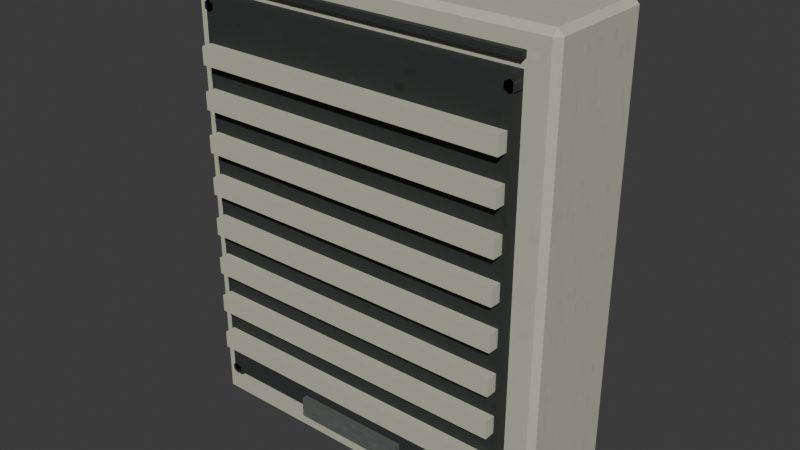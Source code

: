# Source: wall_speaker_institutional.blend  (saved by Blender 4.3.34; exported with 4.5.12 LTS)
import bpy
from mathutils import Matrix  # noqa: F401  (used for matrix-valued properties, if any)

bpy.ops.wm.read_factory_settings(use_empty=True)
scene = bpy.context.scene
scene.name = 'Scene'

# ---- collections
col_collection = bpy.data.collections.new('Collection'); scene.collection.children.link(col_collection)

# ---- images (referenced by path relative to the original .blend; pixels are not part of the script)
import os
ASSET_DIR = os.environ.get("B2B_ASSET_DIR", "")  # directory of the original .blend (textures are referenced by path, not embedded)
HERE = os.path.dirname(os.path.abspath(__file__))  # packed textures are extracted next to this script under _unpacked/

def load_image(name, relpath, width, height, colorspace="sRGB"):
    """Load a texture the original file referenced (path relative to the .blend, or extracted next to this script)."""
    p = next((c for c in (os.path.join(HERE, relpath), os.path.join(ASSET_DIR, relpath)) if relpath and os.path.exists(c)), "")
    if p:
        img = bpy.data.images.load(p, check_existing=True)
        img.name = name
    else:  # same state as the original file: an image datablock whose file is absent (Cycles renders it pink)
        img = bpy.data.images.new(name, width, height)
        img.source = "FILE"
        img.filepath = "//" + (relpath or name)
    img.colorspace_settings.name = colorspace
    return img
img_liminal_utility_256_png = load_image('liminal_utility_256.png', '_unpacked/liminal_utility_256.6681fb18.png', 256, 256, 'sRGB')

# ---- materials (node trees are filled in below, after node groups)
mat_paint_cream_022 = bpy.data.materials.new('paint_cream.022')
mat_charcoal_022 = bpy.data.materials.new('charcoal.022')
mat_brushed_022 = bpy.data.materials.new('brushed.022')

# ---- material node trees
mat_paint_cream_022.use_nodes = True; mat_paint_cream_022.node_tree.nodes.clear()
_N = mat_paint_cream_022.node_tree.nodes; _L = mat_paint_cream_022.node_tree.links
n0 = _N.new('ShaderNodeBsdfPrincipled'); n0.name = 'Principled BSDF'; n0.location = (10, 300)
n0.inputs[2].default_value = 0.82
n1 = _N.new('ShaderNodeOutputMaterial'); n1.name = 'Material Output'; n1.location = (300, 300)
n2 = _N.new('ShaderNodeTexImage'); n2.name = 'Image Texture'; n2.location = (0, 0)
n2.image = img_liminal_utility_256_png
n2.interpolation = 'Closest'
_L.new(n0.outputs[0], n1.inputs[0])
_L.new(n2.outputs[0], n0.inputs[0])
n1.is_active_output = True
mat_charcoal_022.use_nodes = True; mat_charcoal_022.node_tree.nodes.clear()
_N = mat_charcoal_022.node_tree.nodes; _L = mat_charcoal_022.node_tree.links
n0 = _N.new('ShaderNodeBsdfPrincipled'); n0.name = 'Principled BSDF'; n0.location = (10, 300)
n0.inputs[2].default_value = 0.82
n1 = _N.new('ShaderNodeOutputMaterial'); n1.name = 'Material Output'; n1.location = (300, 300)
n2 = _N.new('ShaderNodeTexImage'); n2.name = 'Image Texture'; n2.location = (0, 0)
n2.image = img_liminal_utility_256_png
n2.interpolation = 'Closest'
_L.new(n0.outputs[0], n1.inputs[0])
_L.new(n2.outputs[0], n0.inputs[0])
n1.is_active_output = True
mat_brushed_022.use_nodes = True; mat_brushed_022.node_tree.nodes.clear()
_N = mat_brushed_022.node_tree.nodes; _L = mat_brushed_022.node_tree.links
n0 = _N.new('ShaderNodeBsdfPrincipled'); n0.name = 'Principled BSDF'; n0.location = (10, 300)
n0.inputs[1].default_value = 0.55
n0.inputs[2].default_value = 0.48
n1 = _N.new('ShaderNodeOutputMaterial'); n1.name = 'Material Output'; n1.location = (300, 300)
n2 = _N.new('ShaderNodeTexImage'); n2.name = 'Image Texture'; n2.location = (0, 0)
n2.image = img_liminal_utility_256_png
n2.interpolation = 'Closest'
_L.new(n0.outputs[0], n1.inputs[0])
_L.new(n2.outputs[0], n0.inputs[0])
n1.is_active_output = True

# ---- world
world_world = bpy.data.worlds.new('World'); scene.world = world_world
world_world.use_nodes = True; world_world.node_tree.nodes.clear()
_N = world_world.node_tree.nodes; _L = world_world.node_tree.links
n0 = _N.new('ShaderNodeOutputWorld'); n0.name = 'World Output'; n0.location = (300, 300)
n1 = _N.new('ShaderNodeBackground'); n1.name = 'Background'; n1.location = (10, 300)
n1.inputs[0].default_value = (0.05088, 0.05088, 0.05088, 1.0)
_L.new(n1.outputs[0], n0.inputs[0])
n0.is_active_output = True
world_world.color = (0.05088, 0.05088, 0.05088)
world_world.sun_shadow_jitter_overblur = 0.0

# ---- meshes
me_cube_415 = bpy.data.meshes.new('Cube.415')
me_cube_415.from_pydata([(-0.126, -0.03475, 0.0), (-0.126, -0.03875, 0.004), (-0.13, -0.03475, 0.004), (-0.126, -0.03875, 0.316), (-0.126, -0.03475, 0.32), (-0.13, -0.03475, 0.316), (-0.126, 0.03725, 0.0), (-0.13, 0.03725, 0.004), (-0.126, 0.04125, 0.004), (-0.126, 0.03725, 0.32), (-0.126, 0.04125, 0.316), (-0.13, 0.03725, 0.316), (0.126, -0.03475, 0.0), (0.13, -0.03475, 0.004), (0.126, -0.03875, 0.004), (0.126, -0.03475, 0.32), (0.126, -0.03875, 0.316), (0.13, -0.03475, 0.316), (0.126, 0.03725, 0.0), (0.126, 0.04125, 0.004), (0.13, 0.03725, 0.004), (0.126, 0.03725, 0.32), (0.13, 0.03725, 0.316), (0.126, 0.04125, 0.316), (-0.111, -0.04775, 0.029), (-0.111, -0.04775, 0.297), (-0.111, -0.03575, 0.029), (-0.111, -0.03575, 0.297), (0.111, -0.04775, 0.029), (0.111, -0.04775, 0.297), (0.111, -0.03575, 0.029), (0.111, -0.03575, 0.297), (-0.109, -0.05525, 0.052), (-0.109, -0.05525, 0.064), (-0.109, -0.04625, 0.052), (-0.109, -0.04625, 0.064), (0.109, -0.05525, 0.052), (0.109, -0.05525, 0.064), (0.109, -0.04625, 0.052), (0.109, -0.04625, 0.064), (-0.109, -0.05525, 0.081), (-0.109, -0.05525, 0.093), (-0.109, -0.04625, 0.081), (-0.109, -0.04625, 0.093), (0.109, -0.05525, 0.081), (0.109, -0.05525, 0.093), (0.109, -0.04625, 0.081), (0.109, -0.04625, 0.093), (-0.109, -0.05525, 0.11), (-0.109, -0.05525, 0.122), (-0.109, -0.04625, 0.11), (-0.109, -0.04625, 0.122), (0.109, -0.05525, 0.11), (0.109, -0.05525, 0.122), (0.109, -0.04625, 0.11), (0.109, -0.04625, 0.122), (-0.109, -0.05525, 0.139), (-0.109, -0.05525, 0.151), (-0.109, -0.04625, 0.139), (-0.109, -0.04625, 0.151), (0.109, -0.05525, 0.139), (0.109, -0.05525, 0.151), (0.109, -0.04625, 0.139), (0.109, -0.04625, 0.151), (-0.109, -0.05525, 0.168), (-0.109, -0.05525, 0.18), (-0.109, -0.04625, 0.168), (-0.109, -0.04625, 0.18), (0.109, -0.05525, 0.168), (0.109, -0.05525, 0.18), (0.109, -0.04625, 0.168), (0.109, -0.04625, 0.18), (-0.109, -0.05525, 0.197), (-0.109, -0.05525, 0.209), (-0.109, -0.04625, 0.197), (-0.109, -0.04625, 0.209), (0.109, -0.05525, 0.197), (0.109, -0.05525, 0.209), (0.109, -0.04625, 0.197), (0.109, -0.04625, 0.209), (-0.109, -0.05525, 0.226), (-0.109, -0.05525, 0.238), (-0.109, -0.04625, 0.226), (-0.109, -0.04625, 0.238), (0.109, -0.05525, 0.226), (0.109, -0.05525, 0.238), (0.109, -0.04625, 0.226), (0.109, -0.04625, 0.238), (-0.109, -0.05525, 0.255), (-0.109, -0.05525, 0.267), (-0.109, -0.04625, 0.255), (-0.109, -0.04625, 0.267), (0.109, -0.05525, 0.255), (0.109, -0.05525, 0.267), (0.109, -0.04625, 0.255), (0.109, -0.04625, 0.267), (-0.04, -0.05275, 0.025), (-0.04, -0.05275, 0.039), (-0.04, -0.04875, 0.025), (-0.04, -0.04875, 0.039), (0.04, -0.05275, 0.025), (0.04, -0.05275, 0.039), (0.04, -0.04875, 0.025), (0.04, -0.04875, 0.039), (-0.109, -0.04175, 0.034), (-0.109, -0.04775, 0.034), (-0.1055, -0.04175, 0.032), (-0.1055, -0.04775, 0.032), (-0.1055, -0.04175, 0.028), (-0.1055, -0.04775, 0.028), (-0.109, -0.04175, 0.026), (-0.109, -0.04775, 0.026), (-0.1125, -0.04175, 0.028), (-0.1125, -0.04775, 0.028), (-0.1125, -0.04175, 0.032), (-0.1125, -0.04775, 0.032), (-0.109, -0.04175, 0.294), (-0.109, -0.04775, 0.294), (-0.1055, -0.04175, 0.292), (-0.1055, -0.04775, 0.292), (-0.1055, -0.04175, 0.288), (-0.1055, -0.04775, 0.288), (-0.109, -0.04175, 0.286), (-0.109, -0.04775, 0.286), (-0.1125, -0.04175, 0.288), (-0.1125, -0.04775, 0.288), (-0.1125, -0.04175, 0.292), (-0.1125, -0.04775, 0.292), (0.109, -0.04175, 0.034), (0.109, -0.04775, 0.034), (0.1125, -0.04175, 0.032), (0.1125, -0.04775, 0.032), (0.1125, -0.04175, 0.028), (0.1125, -0.04775, 0.028), (0.109, -0.04175, 0.026), (0.109, -0.04775, 0.026), (0.1055, -0.04175, 0.028), (0.1055, -0.04775, 0.028), (0.1055, -0.04175, 0.032), (0.1055, -0.04775, 0.032), (0.109, -0.04175, 0.294), (0.109, -0.04775, 0.294), (0.1125, -0.04175, 0.292), (0.1125, -0.04775, 0.292), (0.1125, -0.04175, 0.288), (0.1125, -0.04775, 0.288), (0.109, -0.04175, 0.286), (0.109, -0.04775, 0.286), (0.1055, -0.04175, 0.288), (0.1055, -0.04775, 0.288), (0.1055, -0.04175, 0.292), (0.1055, -0.04775, 0.292), (-0.08, 0.04125, 0.07), (-0.08, 0.04125, 0.27), (-0.08, 0.05525, 0.07), (-0.08, 0.05525, 0.27), (0.08, 0.04125, 0.07), (0.08, 0.04125, 0.27), (0.08, 0.05525, 0.07), (0.08, 0.05525, 0.27), (-0.112, -0.04275, 0.303), (-0.112, -0.04275, 0.307), (-0.112, -0.03875, 0.303), (-0.112, -0.03875, 0.307), (0.112, -0.04275, 0.303), (0.112, -0.04275, 0.307), (0.112, -0.03875, 0.303), (0.112, -0.03875, 0.307)], [], [(16, 1, 14), (22, 13, 20), (9, 15, 21), (5, 7, 2), (10, 19, 8), (0, 1, 2), (3, 4, 5), (6, 7, 8), (9, 10, 11), (12, 13, 14), (15, 16, 17), (18, 19, 20), (21, 22, 23), (0, 7, 6), (3, 2, 1), (9, 5, 4), (8, 11, 10), (6, 19, 18), (21, 10, 9), (20, 23, 22), (18, 13, 12), (15, 22, 21), (14, 17, 16), (12, 1, 0), (4, 16, 15), (18, 0, 6), (25, 26, 24), (27, 30, 26), (31, 28, 30), (29, 24, 28), (30, 24, 26), (27, 29, 31), (33, 34, 32), (35, 38, 34), (39, 36, 38), (37, 32, 36), (38, 32, 34), (35, 37, 39), (41, 42, 40), (43, 46, 42), (47, 44, 46), (45, 40, 44), (46, 40, 42), (43, 45, 47), (49, 50, 48), (51, 54, 50), (55, 52, 54), (53, 48, 52), (54, 48, 50), (51, 53, 55), (57, 58, 56), (59, 62, 58), (63, 60, 62), (61, 56, 60), (62, 56, 58), (59, 61, 63), (65, 66, 64), (67, 70, 66), (71, 68, 70), (69, 64, 68), (70, 64, 66), (67, 69, 71), (73, 74, 72), (75, 78, 74), (79, 76, 78), (77, 72, 76), (78, 72, 74), (75, 77, 79), (81, 82, 80), (83, 86, 82), (87, 84, 86), (85, 80, 84), (86, 80, 82), (83, 85, 87), (89, 90, 88), (91, 94, 90), (95, 92, 94), (93, 88, 92), (94, 88, 90), (91, 93, 95), (97, 98, 96), (99, 102, 98), (103, 100, 102), (101, 96, 100), (102, 96, 98), (99, 101, 103), (105, 106, 104), (107, 108, 106), (109, 110, 108), (111, 112, 110), (111, 109, 105), (113, 114, 112), (115, 104, 114), (110, 112, 114), (117, 118, 116), (119, 120, 118), (121, 122, 120), (123, 124, 122), (123, 121, 117), (125, 126, 124), (127, 116, 126), (122, 124, 126), (129, 130, 128), (131, 132, 130), (133, 134, 132), (135, 136, 134), (135, 133, 129), (137, 138, 136), (139, 128, 138), (134, 136, 138), (141, 142, 140), (143, 144, 142), (145, 146, 144), (147, 148, 146), (147, 145, 141), (149, 150, 148), (151, 140, 150), (146, 148, 150), (153, 154, 152), (155, 158, 154), (159, 156, 158), (157, 152, 156), (158, 152, 154), (155, 157, 159), (161, 162, 160), (163, 166, 162), (167, 164, 166), (165, 160, 164), (166, 160, 162), (163, 165, 167), (16, 3, 1), (22, 17, 13), (9, 4, 15), (5, 11, 7), (10, 23, 19), (0, 2, 7), (3, 5, 2), (9, 11, 5), (8, 7, 11), (6, 8, 19), (21, 23, 10), (20, 19, 23), (18, 20, 13), (15, 17, 22), (14, 13, 17), (12, 14, 1), (4, 3, 16), (18, 12, 0), (25, 27, 26), (27, 31, 30), (31, 29, 28), (29, 25, 24), (30, 28, 24), (27, 25, 29), (33, 35, 34), (35, 39, 38), (39, 37, 36), (37, 33, 32), (38, 36, 32), (35, 33, 37), (41, 43, 42), (43, 47, 46), (47, 45, 44), (45, 41, 40), (46, 44, 40), (43, 41, 45), (49, 51, 50), (51, 55, 54), (55, 53, 52), (53, 49, 48), (54, 52, 48), (51, 49, 53), (57, 59, 58), (59, 63, 62), (63, 61, 60), (61, 57, 56), (62, 60, 56), (59, 57, 61), (65, 67, 66), (67, 71, 70), (71, 69, 68), (69, 65, 64), (70, 68, 64), (67, 65, 69), (73, 75, 74), (75, 79, 78), (79, 77, 76), (77, 73, 72), (78, 76, 72), (75, 73, 77), (81, 83, 82), (83, 87, 86), (87, 85, 84), (85, 81, 80), (86, 84, 80), (83, 81, 85), (89, 91, 90), (91, 95, 94), (95, 93, 92), (93, 89, 88), (94, 92, 88), (91, 89, 93), (97, 99, 98), (99, 103, 102), (103, 101, 100), (101, 97, 96), (102, 100, 96), (99, 97, 101), (105, 107, 106), (107, 109, 108), (109, 111, 110), (111, 113, 112), (109, 107, 105), (105, 115, 113), (113, 111, 105), (113, 115, 114), (115, 105, 104), (114, 104, 110), (104, 106, 110), (106, 108, 110), (117, 119, 118), (119, 121, 120), (121, 123, 122), (123, 125, 124), (121, 119, 117), (117, 127, 125), (125, 123, 117), (125, 127, 126), (127, 117, 116), (126, 116, 122), (116, 118, 122), (118, 120, 122), (129, 131, 130), (131, 133, 132), (133, 135, 134), (135, 137, 136), (133, 131, 129), (129, 139, 137), (137, 135, 129), (137, 139, 138), (139, 129, 128), (138, 128, 134), (128, 130, 134), (130, 132, 134), (141, 143, 142), (143, 145, 144), (145, 147, 146), (147, 149, 148), (145, 143, 141), (141, 151, 149), (149, 147, 141), (149, 151, 150), (151, 141, 140), (150, 140, 146), (140, 142, 146), (142, 144, 146), (153, 155, 154), (155, 159, 158), (159, 157, 156), (157, 153, 152), (158, 156, 152), (155, 153, 157), (161, 163, 162), (163, 167, 166), (167, 165, 164), (165, 161, 160), (166, 164, 160), (163, 161, 165)])
me_cube_415.polygons.foreach_set('material_index', [0, 0, 0, 0, 0, 0, 0, 0, 0, 0, 0, 0, 0, 0, 0, 0, 0, 0, 0, 0, 0, 0, 0, 0, 0, 0, 1, 1, 1, 1, 1, 1, 0, 0, 0, 0, 0, 0, 0, 0, 0, 0, 0, 0, 0, 0, 0, 0, 0, 0, 0, 0, 0, 0, 0, 0, 0, 0, 0, 0, 0, 0, 0, 0, 0, 0, 0, 0, 0, 0, 0, 0, 0, 0, 0, 0, 0, 0, 0, 0, 2, 2, 2, 2, 2, 2, 1, 1, 1, 1, 1, 1, 1, 1, 1, 1, 1, 1, 1, 1, 1, 1, 1, 1, 1, 1, 1, 1, 1, 1, 1, 1, 1, 1, 1, 1, 1, 1, 2, 2, 2, 2, 2, 2, 1, 1, 1, 1, 1, 1, 0, 0, 0, 0, 0, 0, 0, 0, 0, 0, 0, 0, 0, 0, 0, 0, 0, 0, 1, 1, 1, 1, 1, 1, 0, 0, 0, 0, 0, 0, 0, 0, 0, 0, 0, 0, 0, 0, 0, 0, 0, 0, 0, 0, 0, 0, 0, 0, 0, 0, 0, 0, 0, 0, 0, 0, 0, 0, 0, 0, 0, 0, 0, 0, 0, 0, 0, 0, 0, 0, 0, 0, 2, 2, 2, 2, 2, 2, 1, 1, 1, 1, 1, 1, 1, 1, 1, 1, 1, 1, 1, 1, 1, 1, 1, 1, 1, 1, 1, 1, 1, 1, 1, 1, 1, 1, 1, 1, 1, 1, 1, 1, 1, 1, 1, 1, 1, 1, 1, 1, 1, 1, 1, 1, 1, 1, 2, 2, 2, 2, 2, 2, 1, 1, 1, 1, 1, 1])
_uv = me_cube_415.uv_layers.new(name='UVMap')
_uv.uv.foreach_set('vector', [0.7362, 0.9862, 0.5138, 0.7638, 0.7362, 0.7638, 0.7362, 0.9862, 0.5138, 0.7638, 0.7362, 0.7638, 0.5138, 0.9862, 0.7362, 0.7638, 0.7362, 0.9862, 0.5138, 0.9862, 0.7362, 0.7638, 0.5138, 0.7638, 0.5138, 0.9862, 0.7362, 0.7638, 0.5138, 0.7638, 0.7362, 0.9862, 0.7362, 0.7638, 0.5138, 0.9862, 0.7362, 0.7638, 0.7362, 0.9862, 0.5138, 0.9862, 0.7362, 0.7638, 0.5138, 0.7638, 0.7362, 0.9862, 0.7362, 0.7638, 0.7362, 0.9862, 0.5138, 0.7638, 0.5138, 0.9862, 0.7362, 0.9862, 0.5138, 0.7638, 0.5138, 0.9862, 0.5138, 0.7638, 0.7362, 0.9862, 0.5138, 0.7638, 0.5138, 0.9862, 0.7362, 0.7638, 0.5138, 0.7638, 0.7362, 0.7638, 0.5138, 0.9862, 0.7362, 0.7638, 0.5138, 0.9862, 0.7362, 0.9862, 0.5138, 0.9862, 0.7362, 0.7638, 0.5138, 0.7638, 0.7362, 0.9862, 0.5138, 0.7638, 0.7362, 0.7638, 0.7362, 0.7638, 0.5138, 0.9862, 0.7362, 0.9862, 0.5138, 0.7638, 0.7362, 0.9862, 0.7362, 0.7638, 0.7362, 0.7638, 0.5138, 0.9862, 0.5138, 0.7638, 0.5138, 0.7638, 0.7362, 0.9862, 0.5138, 0.9862, 0.5138, 0.9862, 0.7362, 0.7638, 0.5138, 0.7638, 0.5138, 0.7638, 0.7362, 0.9862, 0.5138, 0.9862, 0.5138, 0.7638, 0.7362, 0.9862, 0.5138, 0.9862, 0.7362, 0.9862, 0.5138, 0.7638, 0.5138, 0.9862, 0.5138, 0.9862, 0.7362, 0.7638, 0.7362, 0.9862, 0.7362, 0.9862, 0.5138, 0.7638, 0.5138, 0.9862, 0.2637, 0.9862, 0.4863, 0.7638, 0.2637, 0.7638, 0.2637, 0.9862, 0.4863, 0.7638, 0.2637, 0.7638, 0.4863, 0.9862, 0.2637, 0.7638, 0.4863, 0.7638, 0.4863, 0.9862, 0.2637, 0.7638, 0.4863, 0.7638, 0.4863, 0.9862, 0.2637, 0.7638, 0.2637, 0.9862, 0.2637, 0.9862, 0.4863, 0.7638, 0.4863, 0.9862, 0.5138, 0.9862, 0.7362, 0.7638, 0.5138, 0.7638, 0.5138, 0.9862, 0.7362, 0.7638, 0.5138, 0.7638, 0.7362, 0.9862, 0.5138, 0.7638, 0.7362, 0.7638, 0.7362, 0.9862, 0.5138, 0.7638, 0.7362, 0.7638, 0.7362, 0.9862, 0.5138, 0.7638, 0.5138, 0.9862, 0.5138, 0.9862, 0.7362, 0.7638, 0.7362, 0.9862, 0.5138, 0.9862, 0.7362, 0.7638, 0.5138, 0.7638, 0.5138, 0.9862, 0.7362, 0.7638, 0.5138, 0.7638, 0.7362, 0.9862, 0.5138, 0.7638, 0.7362, 0.7638, 0.7362, 0.9862, 0.5138, 0.7638, 0.7362, 0.7638, 0.7362, 0.9862, 0.5138, 0.7638, 0.5138, 0.9862, 0.5138, 0.9862, 0.7362, 0.7638, 0.7362, 0.9862, 0.5138, 0.9862, 0.7362, 0.7638, 0.5138, 0.7638, 0.5138, 0.9862, 0.7362, 0.7638, 0.5138, 0.7638, 0.7362, 0.9862, 0.5138, 0.7638, 0.7362, 0.7638, 0.7362, 0.9862, 0.5138, 0.7638, 0.7362, 0.7638, 0.7362, 0.9862, 0.5138, 0.7638, 0.5138, 0.9862, 0.5138, 0.9862, 0.7362, 0.7638, 0.7362, 0.9862, 0.5138, 0.9862, 0.7362, 0.7638, 0.5138, 0.7638, 0.5138, 0.9862, 0.7362, 0.7638, 0.5138, 0.7638, 0.7362, 0.9862, 0.5138, 0.7638, 0.7362, 0.7638, 0.7362, 0.9862, 0.5138, 0.7638, 0.7362, 0.7638, 0.7362, 0.9862, 0.5138, 0.7638, 0.5138, 0.9862, 0.5138, 0.9862, 0.7362, 0.7638, 0.7362, 0.9862, 0.5138, 0.9862, 0.7362, 0.7638, 0.5138, 0.7638, 0.5138, 0.9862, 0.7362, 0.7638, 0.5138, 0.7638, 0.7362, 0.9862, 0.5138, 0.7638, 0.7362, 0.7638, 0.7362, 0.9862, 0.5138, 0.7638, 0.7362, 0.7638, 0.7362, 0.9862, 0.5138, 0.7638, 0.5138, 0.9862, 0.5138, 0.9862, 0.7362, 0.7638, 0.7362, 0.9862, 0.5138, 0.9862, 0.7362, 0.7638, 0.5138, 0.7638, 0.5138, 0.9862, 0.7362, 0.7638, 0.5138, 0.7638, 0.7362, 0.9862, 0.5138, 0.7638, 0.7362, 0.7638, 0.7362, 0.9862, 0.5138, 0.7638, 0.7362, 0.7638, 0.7362, 0.9862, 0.5138, 0.7638, 0.5138, 0.9862, 0.5138, 0.9862, 0.7362, 0.7638, 0.7362, 0.9862, 0.5138, 0.9862, 0.7362, 0.7638, 0.5138, 0.7638, 0.5138, 0.9862, 0.7362, 0.7638, 0.5138, 0.7638, 0.7362, 0.9862, 0.5138, 0.7638, 0.7362, 0.7638, 0.7362, 0.9862, 0.5138, 0.7638, 0.7362, 0.7638, 0.7362, 0.9862, 0.5138, 0.7638, 0.5138, 0.9862, 0.5138, 0.9862, 0.7362, 0.7638, 0.7362, 0.9862, 0.5138, 0.9862, 0.7362, 0.7638, 0.5138, 0.7638, 0.5138, 0.9862, 0.7362, 0.7638, 0.5138, 0.7638, 0.7362, 0.9862, 0.5138, 0.7638, 0.7362, 0.7638, 0.7362, 0.9862, 0.5138, 0.7638, 0.7362, 0.7638, 0.7362, 0.9862, 0.5138, 0.7638, 0.5138, 0.9862, 0.5138, 0.9862, 0.7362, 0.7638, 0.7362, 0.9862, 0.01375, 0.2362, 0.2362, 0.01375, 0.01375, 0.01375, 0.01375, 0.2362, 0.2362, 0.01375, 0.01375, 0.01375, 0.2362, 0.2362, 0.01375, 0.01375, 0.2362, 0.01375, 0.2362, 0.2362, 0.01375, 0.01375, 0.2362, 0.01375, 0.2362, 0.2362, 0.01375, 0.01375, 0.01375, 0.2362, 0.01375, 0.2362, 0.2362, 0.01375, 0.2362, 0.2362, 0.2637, 0.7638, 0.4863, 0.9862, 0.2637, 0.9862, 0.2637, 0.9862, 0.4863, 0.7638, 0.4863, 0.9862, 0.4863, 0.7638, 0.2637, 0.9862, 0.4863, 0.9862, 0.4863, 0.7638, 0.2637, 0.9862, 0.4863, 0.9862, 0.375, 0.7638, 0.4863, 0.8194, 0.375, 0.9862, 0.2637, 0.7638, 0.4863, 0.9862, 0.4863, 0.7638, 0.2637, 0.7638, 0.4863, 0.9862, 0.2637, 0.9862, 0.375, 0.7638, 0.2637, 0.8194, 0.2637, 0.9306, 0.2637, 0.7638, 0.4863, 0.9862, 0.2637, 0.9862, 0.2637, 0.9862, 0.4863, 0.7638, 0.4863, 0.9862, 0.4863, 0.7638, 0.2637, 0.9862, 0.4863, 0.9862, 0.4863, 0.7638, 0.2637, 0.9862, 0.4863, 0.9862, 0.375, 0.7638, 0.4863, 0.8194, 0.375, 0.9862, 0.2637, 0.7638, 0.4863, 0.9862, 0.4863, 0.7638, 0.2637, 0.7638, 0.4863, 0.9862, 0.2637, 0.9862, 0.375, 0.7638, 0.2637, 0.8194, 0.2637, 0.9306, 0.2637, 0.7638, 0.4863, 0.9862, 0.2637, 0.9862, 0.2637, 0.9862, 0.4863, 0.7638, 0.4863, 0.9862, 0.4863, 0.7638, 0.2637, 0.9862, 0.4863, 0.9862, 0.4863, 0.7638, 0.2637, 0.9862, 0.4863, 0.9862, 0.375, 0.7638, 0.4863, 0.8194, 0.375, 0.9862, 0.2637, 0.7638, 0.4863, 0.9862, 0.4863, 0.7638, 0.2637, 0.7638, 0.4863, 0.9862, 0.2637, 0.9862, 0.375, 0.7638, 0.2637, 0.8194, 0.2637, 0.9306, 0.2637, 0.7638, 0.4863, 0.9862, 0.2637, 0.9862, 0.2637, 0.9862, 0.4863, 0.7638, 0.4863, 0.9862, 0.4863, 0.7638, 0.2637, 0.9862, 0.4863, 0.9862, 0.4863, 0.7638, 0.2637, 0.9862, 0.4863, 0.9862, 0.375, 0.7638, 0.4863, 0.8194, 0.375, 0.9862, 0.2637, 0.7638, 0.4863, 0.9862, 0.4863, 0.7638, 0.2637, 0.7638, 0.4863, 0.9862, 0.2637, 0.9862, 0.375, 0.7638, 0.2637, 0.8194, 0.2637, 0.9306, 0.01375, 0.2362, 0.2362, 0.01375, 0.01375, 0.01375, 0.01375, 0.2362, 0.2362, 0.01375, 0.01375, 0.01375, 0.2362, 0.2362, 0.01375, 0.01375, 0.2362, 0.01375, 0.2362, 0.2362, 0.01375, 0.01375, 0.2362, 0.01375, 0.2362, 0.2362, 0.01375, 0.01375, 0.01375, 0.2362, 0.01375, 0.2362, 0.2362, 0.01375, 0.2362, 0.2362, 0.2637, 0.9862, 0.4863, 0.7638, 0.2637, 0.7638, 0.2637, 0.9862, 0.4863, 0.7638, 0.2637, 0.7638, 0.4863, 0.9862, 0.2637, 0.7638, 0.4863, 0.7638, 0.4863, 0.9862, 0.2637, 0.7638, 0.4863, 0.7638, 0.4863, 0.9862, 0.2637, 0.7638, 0.2637, 0.9862, 0.2637, 0.9862, 0.4863, 0.7638, 0.4863, 0.9862, 0.7362, 0.9862, 0.5138, 0.9862, 0.5138, 0.7638, 0.7362, 0.9862, 0.5138, 0.9862, 0.5138, 0.7638, 0.5138, 0.9862, 0.5138, 0.7638, 0.7362, 0.7638, 0.5138, 0.9862, 0.7362, 0.9862, 0.7362, 0.7638, 0.5138, 0.9862, 0.7362, 0.9862, 0.7362, 0.7638, 0.7362, 0.7638, 0.5138, 0.7638, 0.5138, 0.9862, 0.5138, 0.9862, 0.7362, 0.9862, 0.7362, 0.7638, 0.7362, 0.9862, 0.5138, 0.9862, 0.5138, 0.7638, 0.7362, 0.7638, 0.5138, 0.7638, 0.5138, 0.9862, 0.5138, 0.7638, 0.5138, 0.9862, 0.7362, 0.9862, 0.7362, 0.7638, 0.7362, 0.9862, 0.5138, 0.9862, 0.5138, 0.7638, 0.7362, 0.7638, 0.7362, 0.9862, 0.5138, 0.9862, 0.7362, 0.9862, 0.7362, 0.7638, 0.5138, 0.7638, 0.7362, 0.7638, 0.7362, 0.9862, 0.5138, 0.7638, 0.7362, 0.7638, 0.7362, 0.9862, 0.7362, 0.9862, 0.7362, 0.7638, 0.5138, 0.7638, 0.5138, 0.9862, 0.5138, 0.7638, 0.7362, 0.7638, 0.7362, 0.9862, 0.7362, 0.7638, 0.5138, 0.7638, 0.2637, 0.9862, 0.4863, 0.9862, 0.4863, 0.7638, 0.2637, 0.9862, 0.4863, 0.9862, 0.4863, 0.7638, 0.4863, 0.9862, 0.2637, 0.9862, 0.2637, 0.7638, 0.4863, 0.9862, 0.2637, 0.9862, 0.2637, 0.7638, 0.4863, 0.9862, 0.4863, 0.7638, 0.2637, 0.7638, 0.2637, 0.9862, 0.2637, 0.7638, 0.4863, 0.7638, 0.5138, 0.9862, 0.7362, 0.9862, 0.7362, 0.7638, 0.5138, 0.9862, 0.7362, 0.9862, 0.7362, 0.7638, 0.7362, 0.9862, 0.5138, 0.9862, 0.5138, 0.7638, 0.7362, 0.9862, 0.5138, 0.9862, 0.5138, 0.7638, 0.7362, 0.9862, 0.7362, 0.7638, 0.5138, 0.7638, 0.5138, 0.9862, 0.5138, 0.7638, 0.7362, 0.7638, 0.5138, 0.9862, 0.7362, 0.9862, 0.7362, 0.7638, 0.5138, 0.9862, 0.7362, 0.9862, 0.7362, 0.7638, 0.7362, 0.9862, 0.5138, 0.9862, 0.5138, 0.7638, 0.7362, 0.9862, 0.5138, 0.9862, 0.5138, 0.7638, 0.7362, 0.9862, 0.7362, 0.7638, 0.5138, 0.7638, 0.5138, 0.9862, 0.5138, 0.7638, 0.7362, 0.7638, 0.5138, 0.9862, 0.7362, 0.9862, 0.7362, 0.7638, 0.5138, 0.9862, 0.7362, 0.9862, 0.7362, 0.7638, 0.7362, 0.9862, 0.5138, 0.9862, 0.5138, 0.7638, 0.7362, 0.9862, 0.5138, 0.9862, 0.5138, 0.7638, 0.7362, 0.9862, 0.7362, 0.7638, 0.5138, 0.7638, 0.5138, 0.9862, 0.5138, 0.7638, 0.7362, 0.7638, 0.5138, 0.9862, 0.7362, 0.9862, 0.7362, 0.7638, 0.5138, 0.9862, 0.7362, 0.9862, 0.7362, 0.7638, 0.7362, 0.9862, 0.5138, 0.9862, 0.5138, 0.7638, 0.7362, 0.9862, 0.5138, 0.9862, 0.5138, 0.7638, 0.7362, 0.9862, 0.7362, 0.7638, 0.5138, 0.7638, 0.5138, 0.9862, 0.5138, 0.7638, 0.7362, 0.7638, 0.5138, 0.9862, 0.7362, 0.9862, 0.7362, 0.7638, 0.5138, 0.9862, 0.7362, 0.9862, 0.7362, 0.7638, 0.7362, 0.9862, 0.5138, 0.9862, 0.5138, 0.7638, 0.7362, 0.9862, 0.5138, 0.9862, 0.5138, 0.7638, 0.7362, 0.9862, 0.7362, 0.7638, 0.5138, 0.7638, 0.5138, 0.9862, 0.5138, 0.7638, 0.7362, 0.7638, 0.5138, 0.9862, 0.7362, 0.9862, 0.7362, 0.7638, 0.5138, 0.9862, 0.7362, 0.9862, 0.7362, 0.7638, 0.7362, 0.9862, 0.5138, 0.9862, 0.5138, 0.7638, 0.7362, 0.9862, 0.5138, 0.9862, 0.5138, 0.7638, 0.7362, 0.9862, 0.7362, 0.7638, 0.5138, 0.7638, 0.5138, 0.9862, 0.5138, 0.7638, 0.7362, 0.7638, 0.5138, 0.9862, 0.7362, 0.9862, 0.7362, 0.7638, 0.5138, 0.9862, 0.7362, 0.9862, 0.7362, 0.7638, 0.7362, 0.9862, 0.5138, 0.9862, 0.5138, 0.7638, 0.7362, 0.9862, 0.5138, 0.9862, 0.5138, 0.7638, 0.7362, 0.9862, 0.7362, 0.7638, 0.5138, 0.7638, 0.5138, 0.9862, 0.5138, 0.7638, 0.7362, 0.7638, 0.5138, 0.9862, 0.7362, 0.9862, 0.7362, 0.7638, 0.5138, 0.9862, 0.7362, 0.9862, 0.7362, 0.7638, 0.7362, 0.9862, 0.5138, 0.9862, 0.5138, 0.7638, 0.7362, 0.9862, 0.5138, 0.9862, 0.5138, 0.7638, 0.7362, 0.9862, 0.7362, 0.7638, 0.5138, 0.7638, 0.5138, 0.9862, 0.5138, 0.7638, 0.7362, 0.7638, 0.01375, 0.2362, 0.2362, 0.2362, 0.2362, 0.01375, 0.01375, 0.2362, 0.2362, 0.2362, 0.2362, 0.01375, 0.2362, 0.2362, 0.01375, 0.2362, 0.01375, 0.01375, 0.2362, 0.2362, 0.01375, 0.2362, 0.01375, 0.01375, 0.2362, 0.2362, 0.2362, 0.01375, 0.01375, 0.01375, 0.01375, 0.2362, 0.01375, 0.01375, 0.2362, 0.01375, 0.2637, 0.7638, 0.4863, 0.7638, 0.4863, 0.9862, 0.2637, 0.9862, 0.2637, 0.7638, 0.4863, 0.7638, 0.4863, 0.7638, 0.2637, 0.7638, 0.2637, 0.9862, 0.4863, 0.7638, 0.2637, 0.7638, 0.2637, 0.9862, 0.4863, 0.8194, 0.4863, 0.9306, 0.375, 0.9862, 0.375, 0.9862, 0.2637, 0.9306, 0.2637, 0.8194, 0.2637, 0.8194, 0.375, 0.7638, 0.375, 0.9862, 0.2637, 0.7638, 0.2637, 0.9862, 0.4863, 0.9862, 0.2637, 0.7638, 0.4863, 0.7638, 0.4863, 0.9862, 0.2637, 0.9306, 0.375, 0.9862, 0.375, 0.7638, 0.375, 0.9862, 0.4863, 0.9306, 0.375, 0.7638, 0.4863, 0.9306, 0.4863, 0.8194, 0.375, 0.7638, 0.2637, 0.7638, 0.4863, 0.7638, 0.4863, 0.9862, 0.2637, 0.9862, 0.2637, 0.7638, 0.4863, 0.7638, 0.4863, 0.7638, 0.2637, 0.7638, 0.2637, 0.9862, 0.4863, 0.7638, 0.2637, 0.7638, 0.2637, 0.9862, 0.4863, 0.8194, 0.4863, 0.9306, 0.375, 0.9862, 0.375, 0.9862, 0.2637, 0.9306, 0.2637, 0.8194, 0.2637, 0.8194, 0.375, 0.7638, 0.375, 0.9862, 0.2637, 0.7638, 0.2637, 0.9862, 0.4863, 0.9862, 0.2637, 0.7638, 0.4863, 0.7638, 0.4863, 0.9862, 0.2637, 0.9306, 0.375, 0.9862, 0.375, 0.7638, 0.375, 0.9862, 0.4863, 0.9306, 0.375, 0.7638, 0.4863, 0.9306, 0.4863, 0.8194, 0.375, 0.7638, 0.2637, 0.7638, 0.4863, 0.7638, 0.4863, 0.9862, 0.2637, 0.9862, 0.2637, 0.7638, 0.4863, 0.7638, 0.4863, 0.7638, 0.2637, 0.7638, 0.2637, 0.9862, 0.4863, 0.7638, 0.2637, 0.7638, 0.2637, 0.9862, 0.4863, 0.8194, 0.4863, 0.9306, 0.375, 0.9862, 0.375, 0.9862, 0.2637, 0.9306, 0.2637, 0.8194, 0.2637, 0.8194, 0.375, 0.7638, 0.375, 0.9862, 0.2637, 0.7638, 0.2637, 0.9862, 0.4863, 0.9862, 0.2637, 0.7638, 0.4863, 0.7638, 0.4863, 0.9862, 0.2637, 0.9306, 0.375, 0.9862, 0.375, 0.7638, 0.375, 0.9862, 0.4863, 0.9306, 0.375, 0.7638, 0.4863, 0.9306, 0.4863, 0.8194, 0.375, 0.7638, 0.2637, 0.7638, 0.4863, 0.7638, 0.4863, 0.9862, 0.2637, 0.9862, 0.2637, 0.7638, 0.4863, 0.7638, 0.4863, 0.7638, 0.2637, 0.7638, 0.2637, 0.9862, 0.4863, 0.7638, 0.2637, 0.7638, 0.2637, 0.9862, 0.4863, 0.8194, 0.4863, 0.9306, 0.375, 0.9862, 0.375, 0.9862, 0.2637, 0.9306, 0.2637, 0.8194, 0.2637, 0.8194, 0.375, 0.7638, 0.375, 0.9862, 0.2637, 0.7638, 0.2637, 0.9862, 0.4863, 0.9862, 0.2637, 0.7638, 0.4863, 0.7638, 0.4863, 0.9862, 0.2637, 0.9306, 0.375, 0.9862, 0.375, 0.7638, 0.375, 0.9862, 0.4863, 0.9306, 0.375, 0.7638, 0.4863, 0.9306, 0.4863, 0.8194, 0.375, 0.7638, 0.01375, 0.2362, 0.2362, 0.2362, 0.2362, 0.01375, 0.01375, 0.2362, 0.2362, 0.2362, 0.2362, 0.01375, 0.2362, 0.2362, 0.01375, 0.2362, 0.01375, 0.01375, 0.2362, 0.2362, 0.01375, 0.2362, 0.01375, 0.01375, 0.2362, 0.2362, 0.2362, 0.01375, 0.01375, 0.01375, 0.01375, 0.2362, 0.01375, 0.01375, 0.2362, 0.01375, 0.2637, 0.9862, 0.4863, 0.9862, 0.4863, 0.7638, 0.2637, 0.9862, 0.4863, 0.9862, 0.4863, 0.7638, 0.4863, 0.9862, 0.2637, 0.9862, 0.2637, 0.7638, 0.4863, 0.9862, 0.2637, 0.9862, 0.2637, 0.7638, 0.4863, 0.9862, 0.4863, 0.7638, 0.2637, 0.7638, 0.2637, 0.9862, 0.2637, 0.7638, 0.4863, 0.7638])
me_cube_415.materials.append(mat_paint_cream_022)
me_cube_415.materials.append(mat_charcoal_022)
me_cube_415.materials.append(mat_brushed_022)
me_cube_415.update()

# ---- objects
ob_wall_speaker_institutional = bpy.data.objects.new('wall_speaker_institutional', me_cube_415)

# ---- transforms, parenting, visibility, modifiers, constraints
ob_wall_speaker_institutional.location = (0.0, 0.0, 0.0)

# ---- collection membership
col_collection.objects.link(ob_wall_speaker_institutional)

# ---- scene / render settings (as saved in the file)
scene.frame_start = 1; scene.frame_end = 250; scene.frame_set(1)
scene.render.engine = 'BLENDER_EEVEE_NEXT'
bpy.context.view_layer.update()

# ---- added for rendering (the .blend has no active camera and no usable light): camera, sun
cam_auto = bpy.data.cameras.new('AutoCamera')
cam_auto.lens = 50.0
cam_auto.sensor_width = 36.0
cam_auto.clip_end = 1000.0
ob_auto_camera = bpy.data.objects.new('AutoCamera', cam_auto)
scene.collection.objects.link(ob_auto_camera)
ob_auto_camera.location = (0.394942, -0.473931, 0.475954)
ob_auto_camera.rotation_euler = (1.09748, -7.21219e-08, 0.694738)
scene.camera = ob_auto_camera
light_auto_sun = bpy.data.lights.new('AutoSun', 'SUN')
light_auto_sun.energy = 3.0
light_auto_sun.angle = 0.0523599
ob_auto_sun = bpy.data.objects.new('AutoSun', light_auto_sun)
scene.collection.objects.link(ob_auto_sun)
ob_auto_sun.rotation_euler = (0.872665, 0.174533, 0.523599)
bpy.context.view_layer.update()

